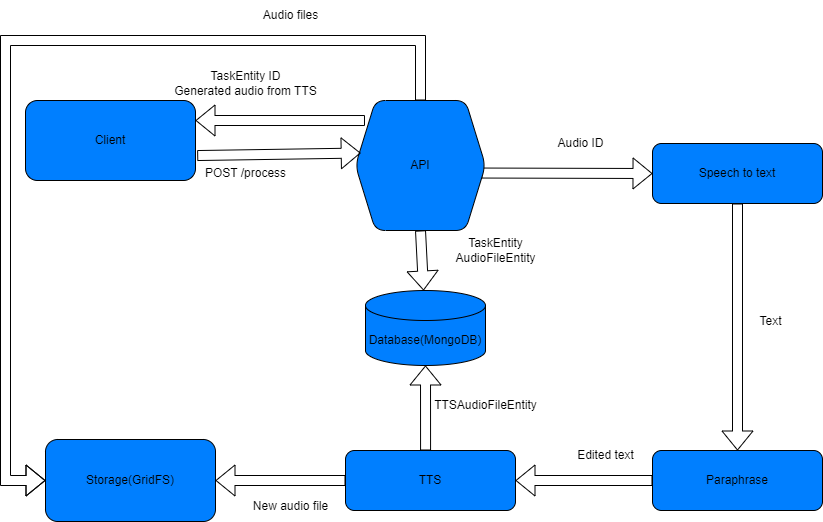

The diagram above was exported from draw.io. Its source (the exported page's mxGraphModel, read from the mxfile embedded in the PNG):
<mxGraphModel dx="1434" dy="780" grid="1" gridSize="10" guides="1" tooltips="1" connect="1" arrows="1" fold="1" page="1" pageScale="1" pageWidth="827" pageHeight="1169" background="#ffffff" math="0" shadow="0">
  <root>
    <mxCell id="0" />
    <mxCell id="1" parent="0" />
    <mxCell id="JeWXapqgd2-bwU4x4K4d-5" value="POST /process" style="text;html=1;align=center;verticalAlign=middle;resizable=0;points=[];autosize=1;strokeColor=none;fillColor=none;" vertex="1" parent="1">
      <mxGeometry x="200" y="258" width="100" height="30" as="geometry" />
    </mxCell>
    <mxCell id="JeWXapqgd2-bwU4x4K4d-6" value="Speech to text" style="rounded=1;whiteSpace=wrap;html=1;fillColor=#007FFF;" vertex="1" parent="1">
      <mxGeometry x="657" y="243" width="170" height="60" as="geometry" />
    </mxCell>
    <mxCell id="JeWXapqgd2-bwU4x4K4d-7" value="" style="shape=flexArrow;endArrow=classic;html=1;rounded=0;exitX=0.5;exitY=1;exitDx=0;exitDy=0;" edge="1" parent="1" source="JeWXapqgd2-bwU4x4K4d-30" target="JeWXapqgd2-bwU4x4K4d-25">
      <mxGeometry width="50" height="50" relative="1" as="geometry">
        <mxPoint x="355.8599999999999" y="303.36" as="sourcePoint" />
        <mxPoint x="505" y="465" as="targetPoint" />
      </mxGeometry>
    </mxCell>
    <mxCell id="JeWXapqgd2-bwU4x4K4d-11" value="Client" style="rounded=1;whiteSpace=wrap;html=1;fillColor=#007FFF;" vertex="1" parent="1">
      <mxGeometry x="30" y="200" width="170" height="80" as="geometry" />
    </mxCell>
    <mxCell id="JeWXapqgd2-bwU4x4K4d-13" value="Paraphrase" style="rounded=1;whiteSpace=wrap;html=1;fillColor=#007FFF;" vertex="1" parent="1">
      <mxGeometry x="657" y="550" width="170" height="60" as="geometry" />
    </mxCell>
    <mxCell id="JeWXapqgd2-bwU4x4K4d-15" value="" style="shape=flexArrow;endArrow=classic;html=1;rounded=0;exitX=0.5;exitY=1;exitDx=0;exitDy=0;entryX=0.5;entryY=0;entryDx=0;entryDy=0;" edge="1" parent="1" source="JeWXapqgd2-bwU4x4K4d-6" target="JeWXapqgd2-bwU4x4K4d-13">
      <mxGeometry width="50" height="50" relative="1" as="geometry">
        <mxPoint x="390" y="430" as="sourcePoint" />
        <mxPoint x="440" y="380" as="targetPoint" />
      </mxGeometry>
    </mxCell>
    <mxCell id="JeWXapqgd2-bwU4x4K4d-16" value="Text" style="text;html=1;align=center;verticalAlign=middle;resizable=0;points=[];autosize=1;strokeColor=none;fillColor=none;" vertex="1" parent="1">
      <mxGeometry x="750" y="406" width="50" height="30" as="geometry" />
    </mxCell>
    <mxCell id="JeWXapqgd2-bwU4x4K4d-17" value="TTS" style="rounded=1;whiteSpace=wrap;html=1;fillColor=#007FFF;" vertex="1" parent="1">
      <mxGeometry x="350" y="550" width="170" height="60" as="geometry" />
    </mxCell>
    <mxCell id="JeWXapqgd2-bwU4x4K4d-18" value="" style="shape=flexArrow;endArrow=classic;html=1;rounded=0;exitX=0;exitY=0.5;exitDx=0;exitDy=0;entryX=1;entryY=0.5;entryDx=0;entryDy=0;" edge="1" parent="1" source="JeWXapqgd2-bwU4x4K4d-13" target="JeWXapqgd2-bwU4x4K4d-17">
      <mxGeometry width="50" height="50" relative="1" as="geometry">
        <mxPoint x="390" y="530" as="sourcePoint" />
        <mxPoint x="440" y="480" as="targetPoint" />
      </mxGeometry>
    </mxCell>
    <mxCell id="JeWXapqgd2-bwU4x4K4d-19" value="Edited text" style="text;html=1;align=center;verticalAlign=middle;resizable=0;points=[];autosize=1;strokeColor=none;fillColor=none;" vertex="1" parent="1">
      <mxGeometry x="570" y="540" width="80" height="30" as="geometry" />
    </mxCell>
    <mxCell id="JeWXapqgd2-bwU4x4K4d-20" value="" style="shape=flexArrow;endArrow=classic;html=1;rounded=0;exitX=0;exitY=0.5;exitDx=0;exitDy=0;entryX=1;entryY=0.5;entryDx=0;entryDy=0;" edge="1" parent="1" source="JeWXapqgd2-bwU4x4K4d-17" target="JeWXapqgd2-bwU4x4K4d-26">
      <mxGeometry width="50" height="50" relative="1" as="geometry">
        <mxPoint x="625" y="539" as="sourcePoint" />
        <mxPoint x="625" y="470" as="targetPoint" />
      </mxGeometry>
    </mxCell>
    <mxCell id="JeWXapqgd2-bwU4x4K4d-21" value="New audio file" style="text;html=1;align=center;verticalAlign=middle;resizable=0;points=[];autosize=1;strokeColor=none;fillColor=none;" vertex="1" parent="1">
      <mxGeometry x="245" y="591" width="100" height="30" as="geometry" />
    </mxCell>
    <mxCell id="JeWXapqgd2-bwU4x4K4d-23" value="" style="shape=flexArrow;endArrow=classic;html=1;rounded=0;exitX=0.073;exitY=0.154;exitDx=0;exitDy=0;entryX=1;entryY=0.25;entryDx=0;entryDy=0;fillColor=none;shadow=0;exitPerimeter=0;" edge="1" parent="1" source="JeWXapqgd2-bwU4x4K4d-30" target="JeWXapqgd2-bwU4x4K4d-11">
      <mxGeometry width="50" height="50" relative="1" as="geometry">
        <mxPoint x="329" y="240" as="sourcePoint" />
        <mxPoint x="280" y="220" as="targetPoint" />
      </mxGeometry>
    </mxCell>
    <mxCell id="JeWXapqgd2-bwU4x4K4d-25" value="Database(MongoDB)" style="shape=cylinder3;whiteSpace=wrap;html=1;boundedLbl=1;backgroundOutline=1;size=15;fillColor=#007FFF;" vertex="1" parent="1">
      <mxGeometry x="370" y="390" width="120" height="75" as="geometry" />
    </mxCell>
    <mxCell id="JeWXapqgd2-bwU4x4K4d-26" value="Storage(GridFS)" style="rounded=1;whiteSpace=wrap;html=1;fillColor=#007FFF;" vertex="1" parent="1">
      <mxGeometry x="50" y="539" width="170" height="82" as="geometry" />
    </mxCell>
    <mxCell id="JeWXapqgd2-bwU4x4K4d-27" value="" style="shape=flexArrow;endArrow=classic;html=1;rounded=0;exitX=0.968;exitY=0.558;exitDx=0;exitDy=0;entryX=0;entryY=0.5;entryDx=0;entryDy=0;exitPerimeter=0;" edge="1" parent="1" source="JeWXapqgd2-bwU4x4K4d-30" target="JeWXapqgd2-bwU4x4K4d-6">
      <mxGeometry width="50" height="50" relative="1" as="geometry">
        <mxPoint x="499" y="270" as="sourcePoint" />
        <mxPoint x="570" y="230" as="targetPoint" />
      </mxGeometry>
    </mxCell>
    <mxCell id="JeWXapqgd2-bwU4x4K4d-28" value="Audio ID" style="text;html=1;align=center;verticalAlign=middle;resizable=0;points=[];autosize=1;strokeColor=none;fillColor=none;" vertex="1" parent="1">
      <mxGeometry x="550" y="228" width="70" height="30" as="geometry" />
    </mxCell>
    <mxCell id="JeWXapqgd2-bwU4x4K4d-29" value="&lt;div&gt;TaskEntity&lt;/div&gt;AudioFileEntity" style="text;html=1;align=center;verticalAlign=middle;resizable=0;points=[];autosize=1;strokeColor=none;fillColor=none;" vertex="1" parent="1">
      <mxGeometry x="450" y="330" width="100" height="40" as="geometry" />
    </mxCell>
    <mxCell id="JeWXapqgd2-bwU4x4K4d-30" value="API" style="shape=hexagon;perimeter=hexagonPerimeter2;whiteSpace=wrap;html=1;fixedSize=1;rounded=1;fillColor=#007FFF;" vertex="1" parent="1">
      <mxGeometry x="360" y="200" width="130" height="130" as="geometry" />
    </mxCell>
    <mxCell id="JeWXapqgd2-bwU4x4K4d-31" value="" style="shape=flexArrow;endArrow=classic;html=1;rounded=0;exitX=1.01;exitY=0.688;exitDx=0;exitDy=0;entryX=0.04;entryY=0.404;entryDx=0;entryDy=0;fillColor=none;shadow=0;exitPerimeter=0;entryPerimeter=0;" edge="1" parent="1" source="JeWXapqgd2-bwU4x4K4d-11" target="JeWXapqgd2-bwU4x4K4d-30">
      <mxGeometry width="50" height="50" relative="1" as="geometry">
        <mxPoint x="360" y="230" as="sourcePoint" />
        <mxPoint x="190" y="210" as="targetPoint" />
      </mxGeometry>
    </mxCell>
    <mxCell id="JeWXapqgd2-bwU4x4K4d-32" value="" style="shape=flexArrow;endArrow=classic;html=1;rounded=0;exitX=0.5;exitY=0;exitDx=0;exitDy=0;entryX=0;entryY=0.5;entryDx=0;entryDy=0;" edge="1" parent="1" source="JeWXapqgd2-bwU4x4K4d-30" target="JeWXapqgd2-bwU4x4K4d-26">
      <mxGeometry width="50" height="50" relative="1" as="geometry">
        <mxPoint x="307.8599999999999" y="302.86" as="sourcePoint" />
        <mxPoint x="180" y="512.5" as="targetPoint" />
        <Array as="points">
          <mxPoint x="425" y="140" />
          <mxPoint x="10" y="140" />
          <mxPoint x="10" y="580" />
        </Array>
      </mxGeometry>
    </mxCell>
    <mxCell id="JeWXapqgd2-bwU4x4K4d-33" value="Audio files" style="text;html=1;align=center;verticalAlign=middle;resizable=0;points=[];autosize=1;strokeColor=none;fillColor=none;" vertex="1" parent="1">
      <mxGeometry x="255" y="100" width="80" height="30" as="geometry" />
    </mxCell>
    <mxCell id="JeWXapqgd2-bwU4x4K4d-34" value="" style="shape=flexArrow;endArrow=classic;html=1;rounded=0;entryX=0.5;entryY=1;entryDx=0;entryDy=0;entryPerimeter=0;exitX=0.471;exitY=0;exitDx=0;exitDy=0;exitPerimeter=0;" edge="1" parent="1" source="JeWXapqgd2-bwU4x4K4d-17" target="JeWXapqgd2-bwU4x4K4d-25">
      <mxGeometry width="50" height="50" relative="1" as="geometry">
        <mxPoint x="440" y="510" as="sourcePoint" />
        <mxPoint x="490" y="460" as="targetPoint" />
      </mxGeometry>
    </mxCell>
    <mxCell id="JeWXapqgd2-bwU4x4K4d-35" value="TTSAudioFileEntity" style="text;html=1;align=center;verticalAlign=middle;resizable=0;points=[];autosize=1;strokeColor=none;fillColor=none;" vertex="1" parent="1">
      <mxGeometry x="425" y="490" width="130" height="30" as="geometry" />
    </mxCell>
    <mxCell id="JeWXapqgd2-bwU4x4K4d-36" value="TaskEntity ID&lt;div&gt;Generated audio from TTS&lt;/div&gt;" style="text;html=1;align=center;verticalAlign=middle;resizable=0;points=[];autosize=1;strokeColor=none;fillColor=none;" vertex="1" parent="1">
      <mxGeometry x="165" y="163" width="170" height="40" as="geometry" />
    </mxCell>
  </root>
</mxGraphModel>